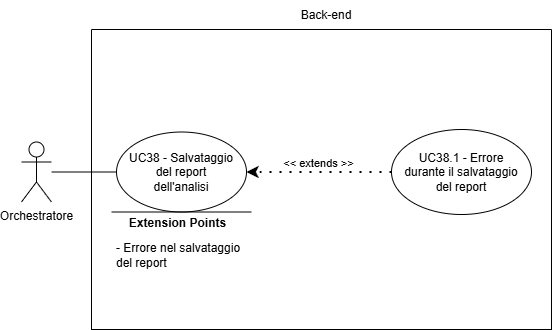

The diagram above was exported from draw.io. Its source (the exported page's mxGraphModel, read from the mxfile embedded in the PNG):
<mxGraphModel dx="809" dy="843" grid="1" gridSize="10" guides="1" tooltips="1" connect="1" arrows="1" fold="1" page="1" pageScale="1" pageWidth="827" pageHeight="1169" math="0" shadow="0">
  <root>
    <mxCell id="0" />
    <mxCell id="1" parent="0" />
    <mxCell id="_rhjOmhj9qkal5ieOYzh-1" value="Orchestratore" style="shape=umlActor;verticalLabelPosition=bottom;verticalAlign=top;html=1;outlineConnect=0;" vertex="1" parent="1">
      <mxGeometry x="160" y="282.5" width="30" height="60" as="geometry" />
    </mxCell>
    <mxCell id="_rhjOmhj9qkal5ieOYzh-4" value="" style="swimlane;startSize=0;" vertex="1" parent="1">
      <mxGeometry x="230" y="170" width="460" height="300" as="geometry">
        <mxRectangle x="310" y="350" width="50" height="40" as="alternateBounds" />
      </mxGeometry>
    </mxCell>
    <mxCell id="_rhjOmhj9qkal5ieOYzh-6" value="" style="ellipse;whiteSpace=wrap;html=1;" vertex="1" parent="_rhjOmhj9qkal5ieOYzh-4">
      <mxGeometry x="25" y="102.5" width="130" height="80" as="geometry" />
    </mxCell>
    <mxCell id="_rhjOmhj9qkal5ieOYzh-7" value="" style="ellipse;whiteSpace=wrap;html=1;" vertex="1" parent="_rhjOmhj9qkal5ieOYzh-4">
      <mxGeometry x="300" y="100" width="140" height="85" as="geometry" />
    </mxCell>
    <mxCell id="_rhjOmhj9qkal5ieOYzh-9" value="" style="endArrow=none;html=1;rounded=0;" edge="1" parent="_rhjOmhj9qkal5ieOYzh-4">
      <mxGeometry width="50" height="50" relative="1" as="geometry">
        <mxPoint x="20" y="182.5" as="sourcePoint" />
        <mxPoint x="160" y="182.5" as="targetPoint" />
        <Array as="points" />
      </mxGeometry>
    </mxCell>
    <mxCell id="_rhjOmhj9qkal5ieOYzh-10" value="&lt;b&gt;&lt;font style=&quot;font-size: 12px;&quot;&gt;Extension Points&lt;/font&gt;&lt;/b&gt;" style="edgeLabel;html=1;align=center;verticalAlign=middle;resizable=0;points=[];" vertex="1" connectable="0" parent="_rhjOmhj9qkal5ieOYzh-9">
      <mxGeometry x="0.6462" relative="1" as="geometry">
        <mxPoint x="-50" y="11" as="offset" />
      </mxGeometry>
    </mxCell>
    <mxCell id="_rhjOmhj9qkal5ieOYzh-11" value="&lt;font style=&quot;font-size: 12px;&quot;&gt;- Errore nel salvataggio del report&amp;nbsp;&lt;/font&gt;" style="text;html=1;align=left;verticalAlign=middle;whiteSpace=wrap;rounded=0;" vertex="1" parent="_rhjOmhj9qkal5ieOYzh-4">
      <mxGeometry x="22.5" y="210.5" width="135" height="30" as="geometry" />
    </mxCell>
    <mxCell id="_rhjOmhj9qkal5ieOYzh-12" value="&lt;div style=&quot;&quot;&gt;&lt;span style=&quot;background-color: transparent; color: light-dark(rgb(0, 0, 0), rgb(255, 255, 255));&quot;&gt;UC38 - Salvataggio del report dell'analisi&lt;/span&gt;&lt;/div&gt;" style="text;html=1;align=center;verticalAlign=middle;whiteSpace=wrap;rounded=0;" vertex="1" parent="_rhjOmhj9qkal5ieOYzh-4">
      <mxGeometry x="35" y="107.5" width="110" height="70" as="geometry" />
    </mxCell>
    <mxCell id="_rhjOmhj9qkal5ieOYzh-13" value="UC38.1 - Errore durante il salvataggio del report" style="text;html=1;align=center;verticalAlign=middle;whiteSpace=wrap;rounded=0;" vertex="1" parent="_rhjOmhj9qkal5ieOYzh-4">
      <mxGeometry x="305" y="107.5" width="130" height="70" as="geometry" />
    </mxCell>
    <mxCell id="_rhjOmhj9qkal5ieOYzh-17" value="&amp;lt;&amp;lt; extends &amp;gt;&amp;gt;" style="endArrow=classic;startArrow=none;endFill=1;startFill=0;html=1;verticalAlign=bottom;dashed=1;labelBackgroundColor=none;rounded=0;dashPattern=1 4;curved=0;endSize=6;strokeWidth=2;exitX=0;exitY=0.5;exitDx=0;exitDy=0;entryX=1;entryY=0.5;entryDx=0;entryDy=0;" edge="1" parent="_rhjOmhj9qkal5ieOYzh-4" source="_rhjOmhj9qkal5ieOYzh-7" target="_rhjOmhj9qkal5ieOYzh-6">
      <mxGeometry width="160" relative="1" as="geometry">
        <mxPoint x="-45" y="517.5" as="sourcePoint" />
        <mxPoint x="185" y="517.5" as="targetPoint" />
      </mxGeometry>
    </mxCell>
    <mxCell id="_rhjOmhj9qkal5ieOYzh-5" value="Back-end" style="text;html=1;align=center;verticalAlign=middle;whiteSpace=wrap;rounded=0;" vertex="1" parent="1">
      <mxGeometry x="435" y="141" width="60" height="30" as="geometry" />
    </mxCell>
    <mxCell id="_rhjOmhj9qkal5ieOYzh-8" value="" style="endArrow=none;html=1;rounded=0;entryX=0;entryY=0.5;entryDx=0;entryDy=0;" edge="1" parent="1" source="_rhjOmhj9qkal5ieOYzh-1" target="_rhjOmhj9qkal5ieOYzh-6">
      <mxGeometry width="50" height="50" relative="1" as="geometry">
        <mxPoint x="390" y="460" as="sourcePoint" />
        <mxPoint x="440" y="410" as="targetPoint" />
      </mxGeometry>
    </mxCell>
  </root>
</mxGraphModel>